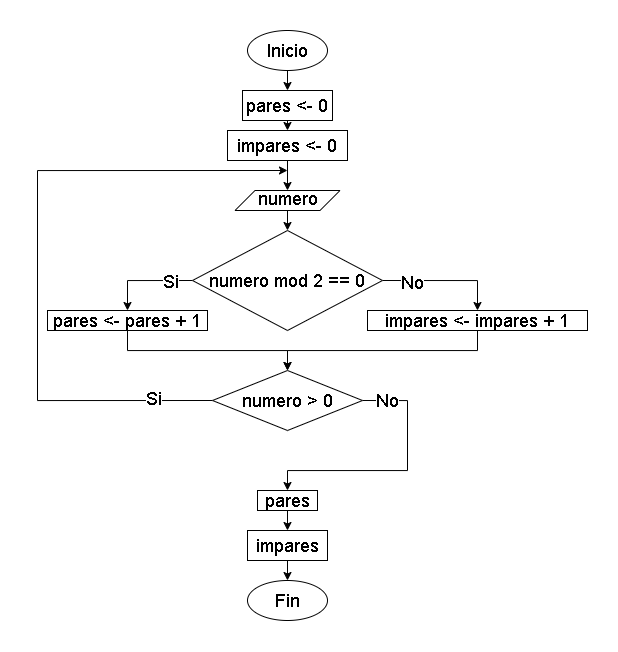

The diagram above was exported from draw.io. Its source (the exported page's mxGraphModel, read from the mxfile embedded in the PNG):
<mxGraphModel dx="2232" dy="559" grid="1" gridSize="10" guides="1" tooltips="1" connect="1" arrows="1" fold="1" page="1" pageScale="1" pageWidth="827" pageHeight="1169" math="0" shadow="0">
  <root>
    <mxCell id="0" />
    <mxCell id="1" parent="0" />
    <mxCell id="502gj1DWfNcVWRG8zPjo-6" style="edgeStyle=orthogonalEdgeStyle;rounded=0;orthogonalLoop=1;jettySize=auto;html=1;exitX=0.5;exitY=1;exitDx=0;exitDy=0;entryX=0.5;entryY=0;entryDx=0;entryDy=0;" edge="1" parent="1" source="502gj1DWfNcVWRG8zPjo-3" target="502gj1DWfNcVWRG8zPjo-5">
      <mxGeometry relative="1" as="geometry" />
    </mxCell>
    <mxCell id="502gj1DWfNcVWRG8zPjo-3" value="&lt;font style=&quot;font-size: 18px;&quot;&gt;Inicio&lt;/font&gt;" style="ellipse;whiteSpace=wrap;html=1;" vertex="1" parent="1">
      <mxGeometry x="200" y="40" width="80" height="40" as="geometry" />
    </mxCell>
    <mxCell id="502gj1DWfNcVWRG8zPjo-4" value="&lt;font style=&quot;font-size: 18px;&quot;&gt;Fin&lt;/font&gt;" style="ellipse;whiteSpace=wrap;html=1;" vertex="1" parent="1">
      <mxGeometry x="200" y="590" width="80" height="40" as="geometry" />
    </mxCell>
    <mxCell id="502gj1DWfNcVWRG8zPjo-8" style="edgeStyle=orthogonalEdgeStyle;rounded=0;orthogonalLoop=1;jettySize=auto;html=1;exitX=0.5;exitY=1;exitDx=0;exitDy=0;entryX=0.5;entryY=0;entryDx=0;entryDy=0;" edge="1" parent="1" source="502gj1DWfNcVWRG8zPjo-5" target="502gj1DWfNcVWRG8zPjo-7">
      <mxGeometry relative="1" as="geometry" />
    </mxCell>
    <mxCell id="502gj1DWfNcVWRG8zPjo-5" value="&lt;font style=&quot;font-size: 18px;&quot;&gt;pares &amp;lt;- 0&lt;/font&gt;" style="rounded=0;whiteSpace=wrap;html=1;" vertex="1" parent="1">
      <mxGeometry x="195" y="100" width="90" height="30" as="geometry" />
    </mxCell>
    <mxCell id="502gj1DWfNcVWRG8zPjo-11" style="edgeStyle=orthogonalEdgeStyle;rounded=0;orthogonalLoop=1;jettySize=auto;html=1;exitX=0.5;exitY=1;exitDx=0;exitDy=0;entryX=0.5;entryY=0;entryDx=0;entryDy=0;" edge="1" parent="1" source="502gj1DWfNcVWRG8zPjo-7" target="502gj1DWfNcVWRG8zPjo-9">
      <mxGeometry relative="1" as="geometry" />
    </mxCell>
    <mxCell id="502gj1DWfNcVWRG8zPjo-7" value="&lt;font style=&quot;font-size: 18px;&quot;&gt;impares &amp;lt;- 0&lt;/font&gt;" style="rounded=0;whiteSpace=wrap;html=1;" vertex="1" parent="1">
      <mxGeometry x="180" y="140" width="120" height="30" as="geometry" />
    </mxCell>
    <mxCell id="502gj1DWfNcVWRG8zPjo-13" style="edgeStyle=orthogonalEdgeStyle;rounded=0;orthogonalLoop=1;jettySize=auto;html=1;exitX=0.5;exitY=1;exitDx=0;exitDy=0;entryX=0.5;entryY=0;entryDx=0;entryDy=0;" edge="1" parent="1" source="502gj1DWfNcVWRG8zPjo-9" target="502gj1DWfNcVWRG8zPjo-12">
      <mxGeometry relative="1" as="geometry" />
    </mxCell>
    <mxCell id="502gj1DWfNcVWRG8zPjo-9" value="&lt;p style=&quot;line-height: 120%;&quot;&gt;&lt;font style=&quot;font-size: 18px;&quot;&gt;numero&lt;/font&gt;&lt;/p&gt;" style="shape=parallelogram;perimeter=parallelogramPerimeter;whiteSpace=wrap;html=1;fixedSize=1;" vertex="1" parent="1">
      <mxGeometry x="187.5" y="200" width="105" height="20" as="geometry" />
    </mxCell>
    <mxCell id="502gj1DWfNcVWRG8zPjo-14" style="edgeStyle=orthogonalEdgeStyle;rounded=0;orthogonalLoop=1;jettySize=auto;html=1;exitX=0;exitY=0.5;exitDx=0;exitDy=0;entryX=0.5;entryY=0;entryDx=0;entryDy=0;" edge="1" parent="1" source="502gj1DWfNcVWRG8zPjo-12" target="502gj1DWfNcVWRG8zPjo-15">
      <mxGeometry relative="1" as="geometry">
        <mxPoint x="80" y="410" as="targetPoint" />
      </mxGeometry>
    </mxCell>
    <mxCell id="502gj1DWfNcVWRG8zPjo-24" value="&lt;font style=&quot;font-size: 18px;&quot;&gt;Si&lt;/font&gt;" style="edgeLabel;html=1;align=center;verticalAlign=middle;resizable=0;points=[];" vertex="1" connectable="0" parent="502gj1DWfNcVWRG8zPjo-14">
      <mxGeometry x="-0.5312" relative="1" as="geometry">
        <mxPoint as="offset" />
      </mxGeometry>
    </mxCell>
    <mxCell id="502gj1DWfNcVWRG8zPjo-17" style="edgeStyle=orthogonalEdgeStyle;rounded=0;orthogonalLoop=1;jettySize=auto;html=1;exitX=1;exitY=0.5;exitDx=0;exitDy=0;entryX=0.5;entryY=0;entryDx=0;entryDy=0;" edge="1" parent="1" source="502gj1DWfNcVWRG8zPjo-12" target="502gj1DWfNcVWRG8zPjo-16">
      <mxGeometry relative="1" as="geometry" />
    </mxCell>
    <mxCell id="502gj1DWfNcVWRG8zPjo-25" value="&lt;font style=&quot;font-size: 18px;&quot;&gt;No&lt;/font&gt;" style="edgeLabel;html=1;align=center;verticalAlign=middle;resizable=0;points=[];" vertex="1" connectable="0" parent="502gj1DWfNcVWRG8zPjo-17">
      <mxGeometry x="-0.5252" y="-1" relative="1" as="geometry">
        <mxPoint as="offset" />
      </mxGeometry>
    </mxCell>
    <mxCell id="502gj1DWfNcVWRG8zPjo-12" value="&lt;font style=&quot;font-size: 18px;&quot;&gt;numero mod 2 == 0&lt;/font&gt;" style="rhombus;whiteSpace=wrap;html=1;" vertex="1" parent="1">
      <mxGeometry x="145" y="240" width="190" height="100" as="geometry" />
    </mxCell>
    <mxCell id="502gj1DWfNcVWRG8zPjo-20" style="edgeStyle=orthogonalEdgeStyle;rounded=0;orthogonalLoop=1;jettySize=auto;html=1;exitX=0.5;exitY=1;exitDx=0;exitDy=0;entryX=0.5;entryY=0;entryDx=0;entryDy=0;" edge="1" parent="1" source="502gj1DWfNcVWRG8zPjo-15" target="502gj1DWfNcVWRG8zPjo-18">
      <mxGeometry relative="1" as="geometry" />
    </mxCell>
    <mxCell id="502gj1DWfNcVWRG8zPjo-15" value="&lt;font style=&quot;font-size: 18px;&quot;&gt;pares &amp;lt;- pares + 1&lt;/font&gt;" style="rounded=0;whiteSpace=wrap;html=1;" vertex="1" parent="1">
      <mxGeometry y="320" width="160" height="20" as="geometry" />
    </mxCell>
    <mxCell id="502gj1DWfNcVWRG8zPjo-19" style="edgeStyle=orthogonalEdgeStyle;rounded=0;orthogonalLoop=1;jettySize=auto;html=1;exitX=0.5;exitY=1;exitDx=0;exitDy=0;entryX=0.5;entryY=0;entryDx=0;entryDy=0;" edge="1" parent="1" source="502gj1DWfNcVWRG8zPjo-16" target="502gj1DWfNcVWRG8zPjo-18">
      <mxGeometry relative="1" as="geometry" />
    </mxCell>
    <mxCell id="502gj1DWfNcVWRG8zPjo-16" value="&lt;font style=&quot;font-size: 18px;&quot;&gt;impares &amp;lt;- impares + 1&lt;/font&gt;" style="rounded=0;whiteSpace=wrap;html=1;" vertex="1" parent="1">
      <mxGeometry x="320" y="320" width="220" height="20" as="geometry" />
    </mxCell>
    <mxCell id="502gj1DWfNcVWRG8zPjo-21" style="edgeStyle=orthogonalEdgeStyle;rounded=0;orthogonalLoop=1;jettySize=auto;html=1;exitX=0;exitY=0.5;exitDx=0;exitDy=0;" edge="1" parent="1" source="502gj1DWfNcVWRG8zPjo-18">
      <mxGeometry relative="1" as="geometry">
        <mxPoint x="240" y="180" as="targetPoint" />
        <Array as="points">
          <mxPoint x="-10" y="410" />
          <mxPoint x="-10" y="180" />
        </Array>
      </mxGeometry>
    </mxCell>
    <mxCell id="502gj1DWfNcVWRG8zPjo-23" value="&lt;font style=&quot;font-size: 18px;&quot;&gt;Si&lt;/font&gt;" style="edgeLabel;html=1;align=center;verticalAlign=middle;resizable=0;points=[];" vertex="1" connectable="0" parent="502gj1DWfNcVWRG8zPjo-21">
      <mxGeometry x="-0.8165" y="-3" relative="1" as="geometry">
        <mxPoint as="offset" />
      </mxGeometry>
    </mxCell>
    <mxCell id="502gj1DWfNcVWRG8zPjo-26" style="edgeStyle=orthogonalEdgeStyle;rounded=0;orthogonalLoop=1;jettySize=auto;html=1;exitX=1;exitY=0.5;exitDx=0;exitDy=0;entryX=0.5;entryY=0;entryDx=0;entryDy=0;" edge="1" parent="1" source="502gj1DWfNcVWRG8zPjo-18" target="502gj1DWfNcVWRG8zPjo-28">
      <mxGeometry relative="1" as="geometry">
        <mxPoint x="240" y="544.7619047619048" as="targetPoint" />
        <Array as="points">
          <mxPoint x="360" y="410" />
          <mxPoint x="360" y="480" />
          <mxPoint x="240" y="480" />
        </Array>
      </mxGeometry>
    </mxCell>
    <mxCell id="502gj1DWfNcVWRG8zPjo-27" value="&lt;font style=&quot;font-size: 18px;&quot;&gt;No&lt;/font&gt;" style="edgeLabel;html=1;align=center;verticalAlign=middle;resizable=0;points=[];" vertex="1" connectable="0" parent="502gj1DWfNcVWRG8zPjo-26">
      <mxGeometry x="-0.8045" y="1" relative="1" as="geometry">
        <mxPoint as="offset" />
      </mxGeometry>
    </mxCell>
    <mxCell id="502gj1DWfNcVWRG8zPjo-18" value="&lt;font style=&quot;font-size: 18px;&quot;&gt;numero &amp;gt; 0&lt;/font&gt;" style="rhombus;whiteSpace=wrap;html=1;" vertex="1" parent="1">
      <mxGeometry x="165" y="380" width="150" height="60" as="geometry" />
    </mxCell>
    <mxCell id="502gj1DWfNcVWRG8zPjo-30" style="edgeStyle=orthogonalEdgeStyle;rounded=0;orthogonalLoop=1;jettySize=auto;html=1;exitX=0.5;exitY=1;exitDx=0;exitDy=0;entryX=0.5;entryY=0;entryDx=0;entryDy=0;" edge="1" parent="1" source="502gj1DWfNcVWRG8zPjo-28" target="502gj1DWfNcVWRG8zPjo-29">
      <mxGeometry relative="1" as="geometry" />
    </mxCell>
    <mxCell id="502gj1DWfNcVWRG8zPjo-28" value="&lt;font style=&quot;font-size: 18px;&quot;&gt;pares&lt;/font&gt;" style="rounded=0;whiteSpace=wrap;html=1;" vertex="1" parent="1">
      <mxGeometry x="210" y="500" width="60" height="20" as="geometry" />
    </mxCell>
    <mxCell id="502gj1DWfNcVWRG8zPjo-31" style="edgeStyle=orthogonalEdgeStyle;rounded=0;orthogonalLoop=1;jettySize=auto;html=1;exitX=0.5;exitY=1;exitDx=0;exitDy=0;entryX=0.5;entryY=0;entryDx=0;entryDy=0;" edge="1" parent="1" source="502gj1DWfNcVWRG8zPjo-29" target="502gj1DWfNcVWRG8zPjo-4">
      <mxGeometry relative="1" as="geometry" />
    </mxCell>
    <mxCell id="502gj1DWfNcVWRG8zPjo-29" value="&lt;font style=&quot;font-size: 18px;&quot;&gt;impares&lt;/font&gt;" style="rounded=0;whiteSpace=wrap;html=1;" vertex="1" parent="1">
      <mxGeometry x="200" y="540" width="80" height="30" as="geometry" />
    </mxCell>
  </root>
</mxGraphModel>